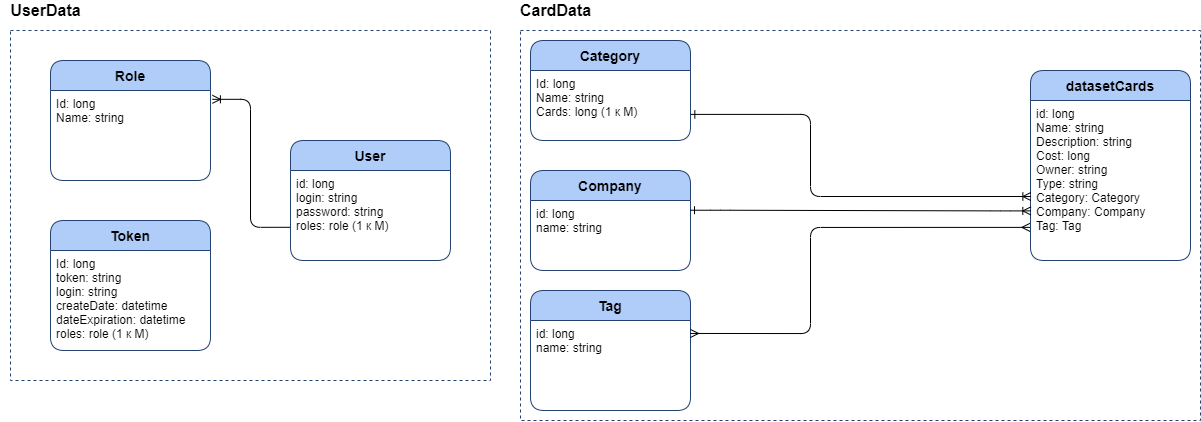

The diagram above was exported from draw.io. Its source (the exported page's mxGraphModel, read from the mxfile embedded in the PNG):
<mxGraphModel dx="2048" dy="714" grid="1" gridSize="10" guides="1" tooltips="1" connect="1" arrows="1" fold="1" page="1" pageScale="1" pageWidth="827" pageHeight="1169" math="0" shadow="0">
  <root>
    <mxCell id="0" />
    <mxCell id="1" parent="0" />
    <mxCell id="WXKXQolnSONZD8wlxNgT-8" value="datasetCards" style="swimlane;childLayout=stackLayout;horizontal=1;startSize=30;horizontalStack=0;rounded=1;fontSize=14;fontStyle=1;strokeWidth=1;resizeParent=0;resizeLast=1;shadow=0;dashed=0;align=center;strokeColor=#234171;fillColor=#B0CDF9;" vertex="1" parent="1">
      <mxGeometry x="550" y="120" width="160" height="190" as="geometry" />
    </mxCell>
    <mxCell id="WXKXQolnSONZD8wlxNgT-9" value="id: long&#10;Name: string&#10;Description: string&#10;Cost: long&#10;Owner: string&#10;Type: string&#10;Category: Category&#10;Company: Company&#10;Tag: Tag&#10;" style="align=left;strokeColor=none;fillColor=none;spacingLeft=4;fontSize=12;verticalAlign=top;resizable=0;rotatable=0;part=1;" vertex="1" parent="WXKXQolnSONZD8wlxNgT-8">
      <mxGeometry y="30" width="160" height="160" as="geometry" />
    </mxCell>
    <mxCell id="WXKXQolnSONZD8wlxNgT-30" value="Category" style="swimlane;childLayout=stackLayout;horizontal=1;startSize=30;horizontalStack=0;rounded=1;fontSize=14;fontStyle=1;strokeWidth=1;resizeParent=0;resizeLast=1;shadow=0;dashed=0;align=center;strokeColor=#234171;fillColor=#B0CDF9;" vertex="1" parent="1">
      <mxGeometry x="50" y="90" width="160" height="100" as="geometry" />
    </mxCell>
    <mxCell id="WXKXQolnSONZD8wlxNgT-31" value="Id: long&#10;Name: string&#10;Cards: long (1 к М)&#10;" style="align=left;strokeColor=none;fillColor=none;spacingLeft=4;fontSize=12;verticalAlign=top;resizable=0;rotatable=0;part=1;" vertex="1" parent="WXKXQolnSONZD8wlxNgT-30">
      <mxGeometry y="30" width="160" height="70" as="geometry" />
    </mxCell>
    <mxCell id="WXKXQolnSONZD8wlxNgT-32" value="Company" style="swimlane;childLayout=stackLayout;horizontal=1;startSize=30;horizontalStack=0;rounded=1;fontSize=14;fontStyle=1;strokeWidth=1;resizeParent=0;resizeLast=1;shadow=0;dashed=0;align=center;strokeColor=#234171;fillColor=#B0CDF9;" vertex="1" parent="1">
      <mxGeometry x="50" y="220" width="160" height="100" as="geometry" />
    </mxCell>
    <mxCell id="WXKXQolnSONZD8wlxNgT-33" value="id: long&#10;name: string" style="align=left;strokeColor=none;fillColor=none;spacingLeft=4;fontSize=12;verticalAlign=top;resizable=0;rotatable=0;part=1;" vertex="1" parent="WXKXQolnSONZD8wlxNgT-32">
      <mxGeometry y="30" width="160" height="70" as="geometry" />
    </mxCell>
    <mxCell id="WXKXQolnSONZD8wlxNgT-34" value="Role" style="swimlane;childLayout=stackLayout;horizontal=1;startSize=30;horizontalStack=0;rounded=1;fontSize=14;fontStyle=1;strokeWidth=1;resizeParent=0;resizeLast=1;shadow=0;dashed=0;align=center;strokeColor=#234171;fillColor=#B0CDF9;" vertex="1" parent="1">
      <mxGeometry x="-430" y="110" width="160" height="120" as="geometry" />
    </mxCell>
    <mxCell id="WXKXQolnSONZD8wlxNgT-35" value="Id: long&#10;Name: string" style="align=left;strokeColor=none;fillColor=none;spacingLeft=4;fontSize=12;verticalAlign=top;resizable=0;rotatable=0;part=1;" vertex="1" parent="WXKXQolnSONZD8wlxNgT-34">
      <mxGeometry y="30" width="160" height="90" as="geometry" />
    </mxCell>
    <mxCell id="WXKXQolnSONZD8wlxNgT-37" value="Tag" style="swimlane;childLayout=stackLayout;horizontal=1;startSize=30;horizontalStack=0;rounded=1;fontSize=14;fontStyle=1;strokeWidth=1;resizeParent=0;resizeLast=1;shadow=0;dashed=0;align=center;strokeColor=#234171;fillColor=#B0CDF9;" vertex="1" parent="1">
      <mxGeometry x="50" y="340" width="160" height="120" as="geometry" />
    </mxCell>
    <mxCell id="WXKXQolnSONZD8wlxNgT-38" value="id: long&#10;name: string" style="align=left;strokeColor=none;fillColor=none;spacingLeft=4;fontSize=12;verticalAlign=top;resizable=0;rotatable=0;part=1;" vertex="1" parent="WXKXQolnSONZD8wlxNgT-37">
      <mxGeometry y="30" width="160" height="90" as="geometry" />
    </mxCell>
    <mxCell id="WXKXQolnSONZD8wlxNgT-39" value="Token" style="swimlane;childLayout=stackLayout;horizontal=1;startSize=30;horizontalStack=0;rounded=1;fontSize=14;fontStyle=1;strokeWidth=1;resizeParent=0;resizeLast=1;shadow=0;dashed=0;align=center;strokeColor=#234171;fillColor=#B0CDF9;" vertex="1" parent="1">
      <mxGeometry x="-430" y="270" width="160" height="130" as="geometry" />
    </mxCell>
    <mxCell id="WXKXQolnSONZD8wlxNgT-40" value="Id: long&#10;token: string&#10;login: string&#10;createDate: datetime&#10;dateExpiration: datetime&#10;roles: role (1 к М)" style="align=left;strokeColor=none;fillColor=none;spacingLeft=4;fontSize=12;verticalAlign=top;resizable=0;rotatable=0;part=1;" vertex="1" parent="WXKXQolnSONZD8wlxNgT-39">
      <mxGeometry y="30" width="160" height="100" as="geometry" />
    </mxCell>
    <mxCell id="WXKXQolnSONZD8wlxNgT-41" value="User" style="swimlane;childLayout=stackLayout;horizontal=1;startSize=30;horizontalStack=0;rounded=1;fontSize=14;fontStyle=1;strokeWidth=1;resizeParent=0;resizeLast=1;shadow=0;dashed=0;align=center;strokeColor=#234171;fillColor=#B0CDF9;" vertex="1" parent="1">
      <mxGeometry x="-190" y="190" width="160" height="120" as="geometry" />
    </mxCell>
    <mxCell id="WXKXQolnSONZD8wlxNgT-42" value="id: long&#10;login: string&#10;password: string&#10;roles: role (1 к М)&#10;" style="align=left;strokeColor=none;fillColor=none;spacingLeft=4;fontSize=12;verticalAlign=top;resizable=0;rotatable=0;part=1;" vertex="1" parent="WXKXQolnSONZD8wlxNgT-41">
      <mxGeometry y="30" width="160" height="90" as="geometry" />
    </mxCell>
    <mxCell id="WXKXQolnSONZD8wlxNgT-50" value="" style="edgeStyle=orthogonalEdgeStyle;fontSize=12;html=1;endArrow=ERoneToMany;startArrow=ERone;exitX=1.002;exitY=0.627;exitDx=0;exitDy=0;exitPerimeter=0;entryX=0.002;entryY=0.602;entryDx=0;entryDy=0;entryPerimeter=0;startFill=0;" edge="1" parent="1" source="WXKXQolnSONZD8wlxNgT-31" target="WXKXQolnSONZD8wlxNgT-9">
      <mxGeometry width="100" height="100" relative="1" as="geometry">
        <mxPoint x="230" y="210" as="sourcePoint" />
        <mxPoint x="549" y="250" as="targetPoint" />
        <Array as="points">
          <mxPoint x="330" y="164" />
          <mxPoint x="330" y="246" />
          <mxPoint x="550" y="246" />
        </Array>
      </mxGeometry>
    </mxCell>
    <mxCell id="WXKXQolnSONZD8wlxNgT-52" value="" style="edgeStyle=orthogonalEdgeStyle;fontSize=12;html=1;endArrow=ERmany;startArrow=ERmany;entryX=-0.004;entryY=0.793;entryDx=0;entryDy=0;entryPerimeter=0;exitX=1;exitY=0.144;exitDx=0;exitDy=0;exitPerimeter=0;" edge="1" parent="1" source="WXKXQolnSONZD8wlxNgT-38" target="WXKXQolnSONZD8wlxNgT-9">
      <mxGeometry width="100" height="100" relative="1" as="geometry">
        <mxPoint x="440" y="290" as="sourcePoint" />
        <mxPoint x="540" y="190" as="targetPoint" />
        <Array as="points">
          <mxPoint x="330" y="383" />
          <mxPoint x="330" y="277" />
        </Array>
      </mxGeometry>
    </mxCell>
    <mxCell id="WXKXQolnSONZD8wlxNgT-53" value="" style="edgeStyle=entityRelationEdgeStyle;fontSize=12;html=1;endArrow=ERoneToMany;exitX=1;exitY=0.139;exitDx=0;exitDy=0;exitPerimeter=0;entryX=0.002;entryY=0.69;entryDx=0;entryDy=0;entryPerimeter=0;startArrow=ERone;startFill=0;" edge="1" parent="1" source="WXKXQolnSONZD8wlxNgT-33" target="WXKXQolnSONZD8wlxNgT-9">
      <mxGeometry width="100" height="100" relative="1" as="geometry">
        <mxPoint x="440" y="290" as="sourcePoint" />
        <mxPoint x="547" y="247" as="targetPoint" />
      </mxGeometry>
    </mxCell>
    <mxCell id="WXKXQolnSONZD8wlxNgT-54" value="" style="edgeStyle=orthogonalEdgeStyle;fontSize=12;html=1;endArrow=ERoneToMany;exitX=-0.004;exitY=0.631;exitDx=0;exitDy=0;exitPerimeter=0;entryX=1.012;entryY=0.098;entryDx=0;entryDy=0;entryPerimeter=0;" edge="1" parent="1" source="WXKXQolnSONZD8wlxNgT-42" target="WXKXQolnSONZD8wlxNgT-35">
      <mxGeometry width="100" height="100" relative="1" as="geometry">
        <mxPoint x="-250" y="300" as="sourcePoint" />
        <mxPoint x="-150" y="200" as="targetPoint" />
      </mxGeometry>
    </mxCell>
    <mxCell id="WXKXQolnSONZD8wlxNgT-55" value="" style="rounded=0;whiteSpace=wrap;html=1;strokeColor=#234171;strokeWidth=1;align=left;fillColor=none;dashed=1;" vertex="1" parent="1">
      <mxGeometry x="-470" y="80" width="480" height="350" as="geometry" />
    </mxCell>
    <mxCell id="WXKXQolnSONZD8wlxNgT-56" value="" style="rounded=0;whiteSpace=wrap;html=1;strokeColor=#234171;strokeWidth=1;align=left;fillColor=none;dashed=1;" vertex="1" parent="1">
      <mxGeometry x="40" y="80" width="680" height="390" as="geometry" />
    </mxCell>
    <mxCell id="WXKXQolnSONZD8wlxNgT-58" value="&lt;b&gt;&lt;font style=&quot;font-size: 16px&quot;&gt;UserData&lt;/font&gt;&lt;/b&gt;" style="text;html=1;align=center;verticalAlign=middle;resizable=0;points=[];autosize=1;" vertex="1" parent="1">
      <mxGeometry x="-480" y="50" width="90" height="20" as="geometry" />
    </mxCell>
    <mxCell id="WXKXQolnSONZD8wlxNgT-59" value="&lt;b&gt;&lt;font style=&quot;font-size: 16px&quot;&gt;CardData&lt;/font&gt;&lt;/b&gt;" style="text;html=1;align=center;verticalAlign=middle;resizable=0;points=[];autosize=1;" vertex="1" parent="1">
      <mxGeometry x="30" y="50" width="90" height="20" as="geometry" />
    </mxCell>
  </root>
</mxGraphModel>